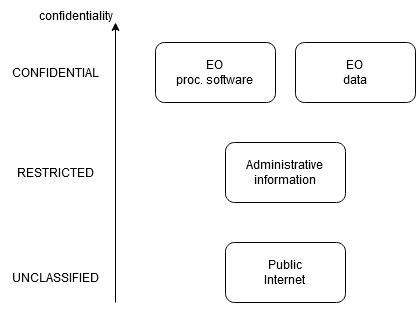

The diagram above was exported from draw.io. Its source (the exported page's mxGraphModel, read from the mxfile embedded in the PNG):
<mxGraphModel dx="1434" dy="820" grid="1" gridSize="10" guides="1" tooltips="1" connect="1" arrows="1" fold="1" page="1" pageScale="1" pageWidth="827" pageHeight="1169" math="0" shadow="0">
  <root>
    <mxCell id="0" />
    <mxCell id="1" parent="0" />
    <mxCell id="RyMAC9QQAGhUqCwRRYeA-1" value="&lt;div&gt;EO&lt;/div&gt;&lt;div&gt;proc. software&lt;br&gt;&lt;/div&gt;" style="rounded=1;whiteSpace=wrap;html=1;" vertex="1" parent="1">
      <mxGeometry x="210" y="60" width="120" height="60" as="geometry" />
    </mxCell>
    <mxCell id="RyMAC9QQAGhUqCwRRYeA-2" value="&lt;div&gt;EO&lt;/div&gt;&lt;div&gt;data&lt;br&gt;&lt;/div&gt;" style="rounded=1;whiteSpace=wrap;html=1;" vertex="1" parent="1">
      <mxGeometry x="350" y="60" width="120" height="60" as="geometry" />
    </mxCell>
    <mxCell id="RyMAC9QQAGhUqCwRRYeA-3" value="Administrative&lt;br&gt;information" style="rounded=1;whiteSpace=wrap;html=1;" vertex="1" parent="1">
      <mxGeometry x="280" y="160" width="120" height="60" as="geometry" />
    </mxCell>
    <mxCell id="RyMAC9QQAGhUqCwRRYeA-4" value="&lt;div&gt;Public&lt;/div&gt;&lt;div&gt;Internet&lt;br&gt;&lt;/div&gt;" style="rounded=1;whiteSpace=wrap;html=1;" vertex="1" parent="1">
      <mxGeometry x="280" y="260" width="120" height="60" as="geometry" />
    </mxCell>
    <mxCell id="RyMAC9QQAGhUqCwRRYeA-5" value="" style="endArrow=classic;html=1;rounded=0;" edge="1" parent="1">
      <mxGeometry width="50" height="50" relative="1" as="geometry">
        <mxPoint x="170" y="320" as="sourcePoint" />
        <mxPoint x="170" y="40" as="targetPoint" />
      </mxGeometry>
    </mxCell>
    <mxCell id="RyMAC9QQAGhUqCwRRYeA-6" value="confidentiality" style="text;html=1;align=center;verticalAlign=middle;resizable=0;points=[];autosize=1;strokeColor=none;fillColor=none;" vertex="1" parent="1">
      <mxGeometry x="80" y="18" width="100" height="30" as="geometry" />
    </mxCell>
    <mxCell id="RyMAC9QQAGhUqCwRRYeA-7" value="CONFIDENTIAL" style="text;html=1;align=center;verticalAlign=middle;resizable=0;points=[];autosize=1;strokeColor=none;fillColor=none;" vertex="1" parent="1">
      <mxGeometry x="55" y="75" width="110" height="30" as="geometry" />
    </mxCell>
    <mxCell id="RyMAC9QQAGhUqCwRRYeA-8" value="RESTRICTED" style="text;html=1;align=center;verticalAlign=middle;resizable=0;points=[];autosize=1;strokeColor=none;fillColor=none;" vertex="1" parent="1">
      <mxGeometry x="60" y="175" width="100" height="30" as="geometry" />
    </mxCell>
    <mxCell id="RyMAC9QQAGhUqCwRRYeA-9" value="UNCLASSIFIED" style="text;html=1;align=center;verticalAlign=middle;resizable=0;points=[];autosize=1;strokeColor=none;fillColor=none;" vertex="1" parent="1">
      <mxGeometry x="55" y="280" width="110" height="30" as="geometry" />
    </mxCell>
  </root>
</mxGraphModel>